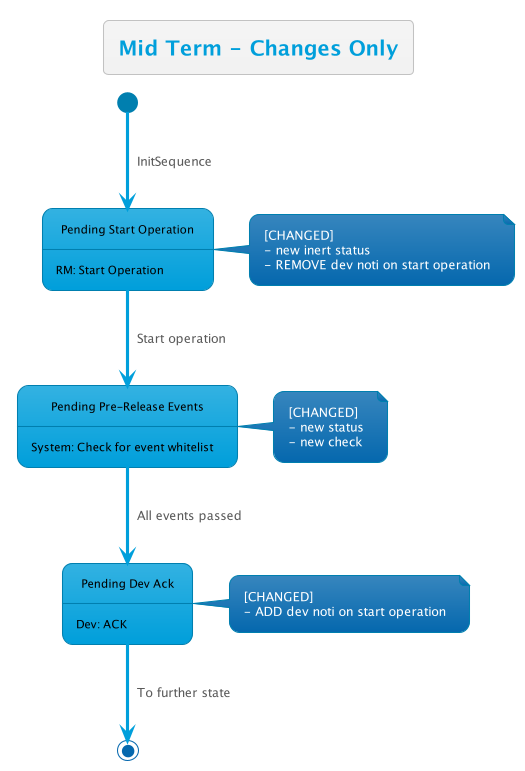

The diagram above was rendered by PlantUML. Its source (embedded in the PNG):
@startuml
!theme bluegray
skinparam FooterFontColor black
skinparam StateFontColor black

state "Pending Start Operation" as preOp
state "Pending Dev Ack" as pendingDevAck
state "Pending Pre-Release Events" as pendingPreReleaseEvents

title Mid Term - Changes Only

[*] --> preOp : InitSequence
note right of preOp : [CHANGED]\n- new inert status\n- REMOVE dev noti on start operation
preOp: RM: Start Operation

note right of pendingPreReleaseEvents : [CHANGED] \n- new status\n- new check
preOp --> pendingPreReleaseEvents : Start operation

pendingPreReleaseEvents --> pendingDevAck : All events passed
pendingPreReleaseEvents: System: Check for event whitelist

note right of pendingDevAck : [CHANGED]\n- ADD dev noti on start operation
pendingDevAck: Dev: ACK
pendingDevAck --> [*] : To further state


@enduml